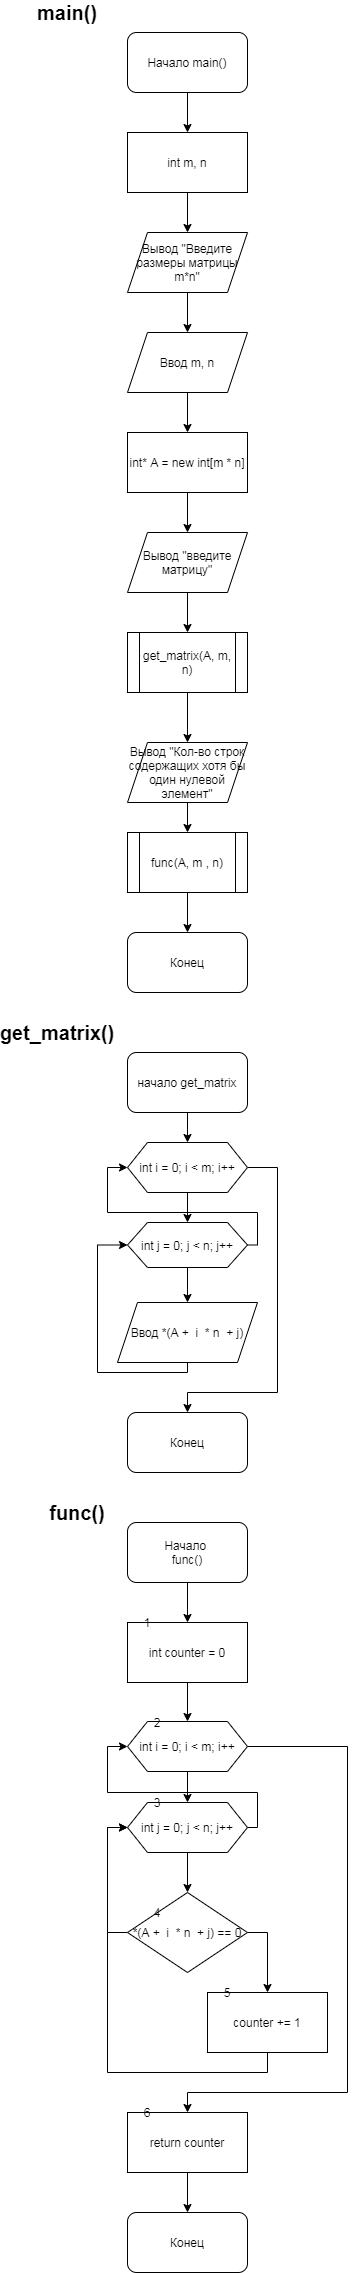

The diagram above was exported from draw.io. Its source (the exported page's mxGraphModel, read from the mxfile embedded in the PNG):
<mxGraphModel dx="559" dy="683" grid="1" gridSize="10" guides="1" tooltips="1" connect="1" arrows="1" fold="1" page="1" pageScale="1" pageWidth="827" pageHeight="1169" math="0" shadow="0">
  <root>
    <mxCell id="0" />
    <mxCell id="1" parent="0" />
    <mxCell id="ch0SZW2dwxs2kpmt18bL-1" value="&lt;font size=&quot;1&quot;&gt;&lt;b style=&quot;font-size: 20px&quot;&gt;main()&lt;/b&gt;&lt;/font&gt;" style="text;html=1;strokeColor=none;fillColor=none;align=center;verticalAlign=middle;whiteSpace=wrap;rounded=0;" vertex="1" parent="1">
      <mxGeometry x="100" y="10" width="40" height="20" as="geometry" />
    </mxCell>
    <mxCell id="ch0SZW2dwxs2kpmt18bL-4" value="" style="edgeStyle=orthogonalEdgeStyle;rounded=0;orthogonalLoop=1;jettySize=auto;html=1;" edge="1" parent="1" source="ch0SZW2dwxs2kpmt18bL-2" target="ch0SZW2dwxs2kpmt18bL-3">
      <mxGeometry relative="1" as="geometry" />
    </mxCell>
    <mxCell id="ch0SZW2dwxs2kpmt18bL-2" value="Начало main()" style="rounded=1;whiteSpace=wrap;html=1;" vertex="1" parent="1">
      <mxGeometry x="180" y="40" width="120" height="60" as="geometry" />
    </mxCell>
    <mxCell id="ch0SZW2dwxs2kpmt18bL-6" value="" style="edgeStyle=orthogonalEdgeStyle;rounded=0;orthogonalLoop=1;jettySize=auto;html=1;" edge="1" parent="1" source="ch0SZW2dwxs2kpmt18bL-3" target="ch0SZW2dwxs2kpmt18bL-5">
      <mxGeometry relative="1" as="geometry" />
    </mxCell>
    <mxCell id="ch0SZW2dwxs2kpmt18bL-3" value="int m, n" style="whiteSpace=wrap;html=1;rounded=0;" vertex="1" parent="1">
      <mxGeometry x="180" y="140" width="120" height="60" as="geometry" />
    </mxCell>
    <mxCell id="ch0SZW2dwxs2kpmt18bL-8" value="" style="edgeStyle=orthogonalEdgeStyle;rounded=0;orthogonalLoop=1;jettySize=auto;html=1;" edge="1" parent="1" source="ch0SZW2dwxs2kpmt18bL-5" target="ch0SZW2dwxs2kpmt18bL-7">
      <mxGeometry relative="1" as="geometry" />
    </mxCell>
    <mxCell id="ch0SZW2dwxs2kpmt18bL-5" value="Вывод &quot;Введите размеры матрицы m*n&quot;" style="shape=parallelogram;perimeter=parallelogramPerimeter;whiteSpace=wrap;html=1;fixedSize=1;rounded=0;" vertex="1" parent="1">
      <mxGeometry x="180" y="240" width="120" height="60" as="geometry" />
    </mxCell>
    <mxCell id="ch0SZW2dwxs2kpmt18bL-10" value="" style="edgeStyle=orthogonalEdgeStyle;rounded=0;orthogonalLoop=1;jettySize=auto;html=1;" edge="1" parent="1" source="ch0SZW2dwxs2kpmt18bL-7" target="ch0SZW2dwxs2kpmt18bL-9">
      <mxGeometry relative="1" as="geometry" />
    </mxCell>
    <mxCell id="ch0SZW2dwxs2kpmt18bL-7" value="Ввод m, n" style="shape=parallelogram;perimeter=parallelogramPerimeter;whiteSpace=wrap;html=1;fixedSize=1;rounded=0;" vertex="1" parent="1">
      <mxGeometry x="180" y="340" width="120" height="60" as="geometry" />
    </mxCell>
    <mxCell id="ch0SZW2dwxs2kpmt18bL-12" value="" style="edgeStyle=orthogonalEdgeStyle;rounded=0;orthogonalLoop=1;jettySize=auto;html=1;" edge="1" parent="1" source="ch0SZW2dwxs2kpmt18bL-9" target="ch0SZW2dwxs2kpmt18bL-11">
      <mxGeometry relative="1" as="geometry" />
    </mxCell>
    <mxCell id="ch0SZW2dwxs2kpmt18bL-9" value="int* A = new int[m * n]" style="whiteSpace=wrap;html=1;rounded=0;" vertex="1" parent="1">
      <mxGeometry x="180" y="440" width="120" height="60" as="geometry" />
    </mxCell>
    <mxCell id="ch0SZW2dwxs2kpmt18bL-14" value="" style="edgeStyle=orthogonalEdgeStyle;rounded=0;orthogonalLoop=1;jettySize=auto;html=1;" edge="1" parent="1" source="ch0SZW2dwxs2kpmt18bL-11" target="ch0SZW2dwxs2kpmt18bL-13">
      <mxGeometry relative="1" as="geometry" />
    </mxCell>
    <mxCell id="ch0SZW2dwxs2kpmt18bL-11" value="Вывод &quot;введите матрицу&quot;" style="shape=parallelogram;perimeter=parallelogramPerimeter;whiteSpace=wrap;html=1;fixedSize=1;rounded=0;" vertex="1" parent="1">
      <mxGeometry x="180" y="540" width="120" height="60" as="geometry" />
    </mxCell>
    <mxCell id="ch0SZW2dwxs2kpmt18bL-16" value="" style="edgeStyle=orthogonalEdgeStyle;rounded=0;orthogonalLoop=1;jettySize=auto;html=1;" edge="1" parent="1" source="ch0SZW2dwxs2kpmt18bL-13" target="ch0SZW2dwxs2kpmt18bL-15">
      <mxGeometry relative="1" as="geometry" />
    </mxCell>
    <mxCell id="ch0SZW2dwxs2kpmt18bL-13" value="get_matrix(A, m, n)" style="shape=process;whiteSpace=wrap;html=1;backgroundOutline=1;rounded=0;" vertex="1" parent="1">
      <mxGeometry x="180" y="640" width="120" height="60" as="geometry" />
    </mxCell>
    <mxCell id="ch0SZW2dwxs2kpmt18bL-19" value="" style="edgeStyle=orthogonalEdgeStyle;rounded=0;orthogonalLoop=1;jettySize=auto;html=1;" edge="1" parent="1" source="ch0SZW2dwxs2kpmt18bL-15" target="ch0SZW2dwxs2kpmt18bL-18">
      <mxGeometry relative="1" as="geometry" />
    </mxCell>
    <mxCell id="ch0SZW2dwxs2kpmt18bL-15" value="Вывод &quot;Кол-во строк содержащих хотя бы один нулевой элемент&quot;" style="shape=parallelogram;perimeter=parallelogramPerimeter;whiteSpace=wrap;html=1;fixedSize=1;rounded=0;" vertex="1" parent="1">
      <mxGeometry x="180" y="750" width="120" height="60" as="geometry" />
    </mxCell>
    <mxCell id="ch0SZW2dwxs2kpmt18bL-21" value="" style="edgeStyle=orthogonalEdgeStyle;rounded=0;orthogonalLoop=1;jettySize=auto;html=1;" edge="1" parent="1" source="ch0SZW2dwxs2kpmt18bL-18" target="ch0SZW2dwxs2kpmt18bL-20">
      <mxGeometry relative="1" as="geometry" />
    </mxCell>
    <mxCell id="ch0SZW2dwxs2kpmt18bL-18" value="func(A, m , n)" style="shape=process;whiteSpace=wrap;html=1;backgroundOutline=1;rounded=0;" vertex="1" parent="1">
      <mxGeometry x="180" y="840" width="120" height="60" as="geometry" />
    </mxCell>
    <mxCell id="ch0SZW2dwxs2kpmt18bL-20" value="Конец" style="whiteSpace=wrap;html=1;rounded=1;" vertex="1" parent="1">
      <mxGeometry x="180" y="940" width="120" height="60" as="geometry" />
    </mxCell>
    <mxCell id="ch0SZW2dwxs2kpmt18bL-22" value="&lt;font size=&quot;1&quot;&gt;&lt;b style=&quot;font-size: 20px&quot;&gt;get_matrix()&lt;/b&gt;&lt;/font&gt;" style="text;html=1;strokeColor=none;fillColor=none;align=center;verticalAlign=middle;whiteSpace=wrap;rounded=0;" vertex="1" parent="1">
      <mxGeometry x="90" y="1030" width="40" height="20" as="geometry" />
    </mxCell>
    <mxCell id="ch0SZW2dwxs2kpmt18bL-25" value="" style="edgeStyle=orthogonalEdgeStyle;rounded=0;orthogonalLoop=1;jettySize=auto;html=1;" edge="1" parent="1" source="ch0SZW2dwxs2kpmt18bL-23" target="ch0SZW2dwxs2kpmt18bL-24">
      <mxGeometry relative="1" as="geometry" />
    </mxCell>
    <mxCell id="ch0SZW2dwxs2kpmt18bL-23" value="начало get_matrix" style="rounded=1;whiteSpace=wrap;html=1;" vertex="1" parent="1">
      <mxGeometry x="180" y="1060" width="120" height="60" as="geometry" />
    </mxCell>
    <mxCell id="ch0SZW2dwxs2kpmt18bL-27" value="" style="edgeStyle=orthogonalEdgeStyle;rounded=0;orthogonalLoop=1;jettySize=auto;html=1;" edge="1" parent="1" source="ch0SZW2dwxs2kpmt18bL-24" target="ch0SZW2dwxs2kpmt18bL-26">
      <mxGeometry relative="1" as="geometry" />
    </mxCell>
    <mxCell id="ch0SZW2dwxs2kpmt18bL-33" style="edgeStyle=orthogonalEdgeStyle;rounded=0;orthogonalLoop=1;jettySize=auto;html=1;" edge="1" parent="1" source="ch0SZW2dwxs2kpmt18bL-24">
      <mxGeometry relative="1" as="geometry">
        <mxPoint x="240" y="1420" as="targetPoint" />
        <Array as="points">
          <mxPoint x="330" y="1175" />
          <mxPoint x="330" y="1400" />
          <mxPoint x="240" y="1400" />
        </Array>
      </mxGeometry>
    </mxCell>
    <mxCell id="ch0SZW2dwxs2kpmt18bL-24" value="int i = 0; i &amp;lt; m; i++" style="shape=hexagon;perimeter=hexagonPerimeter2;whiteSpace=wrap;html=1;fixedSize=1;rounded=0;" vertex="1" parent="1">
      <mxGeometry x="180" y="1150" width="120" height="50" as="geometry" />
    </mxCell>
    <mxCell id="ch0SZW2dwxs2kpmt18bL-28" style="edgeStyle=orthogonalEdgeStyle;rounded=0;orthogonalLoop=1;jettySize=auto;html=1;entryX=0;entryY=0.5;entryDx=0;entryDy=0;" edge="1" parent="1" source="ch0SZW2dwxs2kpmt18bL-26" target="ch0SZW2dwxs2kpmt18bL-24">
      <mxGeometry relative="1" as="geometry">
        <Array as="points">
          <mxPoint x="310" y="1253" />
          <mxPoint x="310" y="1220" />
          <mxPoint x="160" y="1220" />
          <mxPoint x="160" y="1175" />
        </Array>
      </mxGeometry>
    </mxCell>
    <mxCell id="ch0SZW2dwxs2kpmt18bL-30" value="" style="edgeStyle=orthogonalEdgeStyle;rounded=0;orthogonalLoop=1;jettySize=auto;html=1;" edge="1" parent="1" source="ch0SZW2dwxs2kpmt18bL-26" target="ch0SZW2dwxs2kpmt18bL-29">
      <mxGeometry relative="1" as="geometry" />
    </mxCell>
    <mxCell id="ch0SZW2dwxs2kpmt18bL-26" value="int j = 0; j &amp;lt; n; j++" style="shape=hexagon;perimeter=hexagonPerimeter2;whiteSpace=wrap;html=1;fixedSize=1;rounded=0;" vertex="1" parent="1">
      <mxGeometry x="180" y="1230" width="120" height="45" as="geometry" />
    </mxCell>
    <mxCell id="ch0SZW2dwxs2kpmt18bL-32" style="edgeStyle=orthogonalEdgeStyle;rounded=0;orthogonalLoop=1;jettySize=auto;html=1;entryX=0;entryY=0.5;entryDx=0;entryDy=0;" edge="1" parent="1" source="ch0SZW2dwxs2kpmt18bL-29" target="ch0SZW2dwxs2kpmt18bL-26">
      <mxGeometry relative="1" as="geometry">
        <Array as="points">
          <mxPoint x="240" y="1380" />
          <mxPoint x="150" y="1380" />
          <mxPoint x="150" y="1253" />
        </Array>
      </mxGeometry>
    </mxCell>
    <mxCell id="ch0SZW2dwxs2kpmt18bL-29" value="Ввод *(A +&amp;nbsp; i&amp;nbsp; * n&amp;nbsp; + j)" style="shape=parallelogram;perimeter=parallelogramPerimeter;whiteSpace=wrap;html=1;fixedSize=1;rounded=0;" vertex="1" parent="1">
      <mxGeometry x="170" y="1310" width="140" height="60" as="geometry" />
    </mxCell>
    <mxCell id="ch0SZW2dwxs2kpmt18bL-34" value="Конец" style="rounded=1;whiteSpace=wrap;html=1;" vertex="1" parent="1">
      <mxGeometry x="180" y="1420" width="120" height="60" as="geometry" />
    </mxCell>
    <mxCell id="ch0SZW2dwxs2kpmt18bL-35" value="&lt;font size=&quot;1&quot;&gt;&lt;b style=&quot;font-size: 20px&quot;&gt;func()&lt;/b&gt;&lt;/font&gt;" style="text;html=1;strokeColor=none;fillColor=none;align=center;verticalAlign=middle;whiteSpace=wrap;rounded=0;" vertex="1" parent="1">
      <mxGeometry x="110" y="1510" width="40" height="20" as="geometry" />
    </mxCell>
    <mxCell id="ch0SZW2dwxs2kpmt18bL-38" value="" style="edgeStyle=orthogonalEdgeStyle;rounded=0;orthogonalLoop=1;jettySize=auto;html=1;" edge="1" parent="1" source="ch0SZW2dwxs2kpmt18bL-36" target="ch0SZW2dwxs2kpmt18bL-37">
      <mxGeometry relative="1" as="geometry" />
    </mxCell>
    <mxCell id="ch0SZW2dwxs2kpmt18bL-36" value="Начало&amp;nbsp;&lt;br&gt;func()" style="rounded=1;whiteSpace=wrap;html=1;" vertex="1" parent="1">
      <mxGeometry x="180" y="1530" width="120" height="60" as="geometry" />
    </mxCell>
    <mxCell id="ch0SZW2dwxs2kpmt18bL-41" value="" style="edgeStyle=orthogonalEdgeStyle;rounded=0;orthogonalLoop=1;jettySize=auto;html=1;" edge="1" parent="1" source="ch0SZW2dwxs2kpmt18bL-37" target="ch0SZW2dwxs2kpmt18bL-39">
      <mxGeometry relative="1" as="geometry" />
    </mxCell>
    <mxCell id="ch0SZW2dwxs2kpmt18bL-37" value="int counter = 0" style="whiteSpace=wrap;html=1;rounded=0;" vertex="1" parent="1">
      <mxGeometry x="180" y="1630" width="120" height="60" as="geometry" />
    </mxCell>
    <mxCell id="ch0SZW2dwxs2kpmt18bL-42" value="" style="edgeStyle=orthogonalEdgeStyle;rounded=0;orthogonalLoop=1;jettySize=auto;html=1;" edge="1" parent="1" source="ch0SZW2dwxs2kpmt18bL-39" target="ch0SZW2dwxs2kpmt18bL-40">
      <mxGeometry relative="1" as="geometry" />
    </mxCell>
    <mxCell id="ch0SZW2dwxs2kpmt18bL-52" style="edgeStyle=orthogonalEdgeStyle;rounded=0;orthogonalLoop=1;jettySize=auto;html=1;" edge="1" parent="1" source="ch0SZW2dwxs2kpmt18bL-39">
      <mxGeometry relative="1" as="geometry">
        <mxPoint x="240" y="2120" as="targetPoint" />
        <Array as="points">
          <mxPoint x="400" y="1754" />
          <mxPoint x="400" y="2100" />
          <mxPoint x="240" y="2100" />
        </Array>
      </mxGeometry>
    </mxCell>
    <mxCell id="ch0SZW2dwxs2kpmt18bL-39" value="int i = 0; i &amp;lt; m; i++" style="shape=hexagon;perimeter=hexagonPerimeter2;whiteSpace=wrap;html=1;fixedSize=1;rounded=0;" vertex="1" parent="1">
      <mxGeometry x="180" y="1729" width="120" height="50" as="geometry" />
    </mxCell>
    <mxCell id="ch0SZW2dwxs2kpmt18bL-44" value="" style="edgeStyle=orthogonalEdgeStyle;rounded=0;orthogonalLoop=1;jettySize=auto;html=1;" edge="1" parent="1" source="ch0SZW2dwxs2kpmt18bL-40" target="ch0SZW2dwxs2kpmt18bL-43">
      <mxGeometry relative="1" as="geometry" />
    </mxCell>
    <mxCell id="ch0SZW2dwxs2kpmt18bL-48" style="edgeStyle=orthogonalEdgeStyle;rounded=0;orthogonalLoop=1;jettySize=auto;html=1;entryX=0;entryY=0.5;entryDx=0;entryDy=0;" edge="1" parent="1" source="ch0SZW2dwxs2kpmt18bL-40" target="ch0SZW2dwxs2kpmt18bL-39">
      <mxGeometry relative="1" as="geometry">
        <Array as="points">
          <mxPoint x="310" y="1835" />
          <mxPoint x="310" y="1800" />
          <mxPoint x="160" y="1800" />
          <mxPoint x="160" y="1754" />
        </Array>
      </mxGeometry>
    </mxCell>
    <mxCell id="ch0SZW2dwxs2kpmt18bL-40" value="int j = 0; j &amp;lt; n; j++" style="shape=hexagon;perimeter=hexagonPerimeter2;whiteSpace=wrap;html=1;fixedSize=1;rounded=0;" vertex="1" parent="1">
      <mxGeometry x="180" y="1810" width="120" height="50" as="geometry" />
    </mxCell>
    <mxCell id="ch0SZW2dwxs2kpmt18bL-45" style="edgeStyle=orthogonalEdgeStyle;rounded=0;orthogonalLoop=1;jettySize=auto;html=1;entryX=0;entryY=0.5;entryDx=0;entryDy=0;" edge="1" parent="1" source="ch0SZW2dwxs2kpmt18bL-43" target="ch0SZW2dwxs2kpmt18bL-40">
      <mxGeometry relative="1" as="geometry">
        <Array as="points">
          <mxPoint x="160" y="1940" />
          <mxPoint x="160" y="1835" />
        </Array>
      </mxGeometry>
    </mxCell>
    <mxCell id="ch0SZW2dwxs2kpmt18bL-49" style="edgeStyle=orthogonalEdgeStyle;rounded=0;orthogonalLoop=1;jettySize=auto;html=1;" edge="1" parent="1" source="ch0SZW2dwxs2kpmt18bL-43">
      <mxGeometry relative="1" as="geometry">
        <mxPoint x="320" y="2000" as="targetPoint" />
      </mxGeometry>
    </mxCell>
    <mxCell id="ch0SZW2dwxs2kpmt18bL-43" value="&lt;span&gt;*(A +&amp;nbsp; i&amp;nbsp; * n&amp;nbsp; + j) == 0&lt;/span&gt;" style="rhombus;whiteSpace=wrap;html=1;rounded=0;" vertex="1" parent="1">
      <mxGeometry x="180" y="1900" width="120" height="80" as="geometry" />
    </mxCell>
    <mxCell id="ch0SZW2dwxs2kpmt18bL-51" style="edgeStyle=orthogonalEdgeStyle;rounded=0;orthogonalLoop=1;jettySize=auto;html=1;entryX=0;entryY=0.5;entryDx=0;entryDy=0;" edge="1" parent="1" source="ch0SZW2dwxs2kpmt18bL-50" target="ch0SZW2dwxs2kpmt18bL-40">
      <mxGeometry relative="1" as="geometry">
        <Array as="points">
          <mxPoint x="320" y="2080" />
          <mxPoint x="160" y="2080" />
          <mxPoint x="160" y="1835" />
        </Array>
      </mxGeometry>
    </mxCell>
    <mxCell id="ch0SZW2dwxs2kpmt18bL-50" value="counter += 1" style="rounded=0;whiteSpace=wrap;html=1;" vertex="1" parent="1">
      <mxGeometry x="260" y="2000" width="120" height="60" as="geometry" />
    </mxCell>
    <mxCell id="ch0SZW2dwxs2kpmt18bL-55" value="" style="edgeStyle=orthogonalEdgeStyle;rounded=0;orthogonalLoop=1;jettySize=auto;html=1;" edge="1" parent="1" source="ch0SZW2dwxs2kpmt18bL-53" target="ch0SZW2dwxs2kpmt18bL-54">
      <mxGeometry relative="1" as="geometry" />
    </mxCell>
    <mxCell id="ch0SZW2dwxs2kpmt18bL-53" value="return counter" style="rounded=0;whiteSpace=wrap;html=1;" vertex="1" parent="1">
      <mxGeometry x="180" y="2120" width="120" height="60" as="geometry" />
    </mxCell>
    <mxCell id="ch0SZW2dwxs2kpmt18bL-54" value="Конец" style="whiteSpace=wrap;html=1;rounded=1;" vertex="1" parent="1">
      <mxGeometry x="180" y="2220" width="120" height="60" as="geometry" />
    </mxCell>
    <mxCell id="ch0SZW2dwxs2kpmt18bL-56" value="1" style="text;html=1;strokeColor=none;fillColor=none;align=center;verticalAlign=middle;whiteSpace=wrap;rounded=0;" vertex="1" parent="1">
      <mxGeometry x="180" y="1620" width="40" height="20" as="geometry" />
    </mxCell>
    <mxCell id="ch0SZW2dwxs2kpmt18bL-57" value="2" style="text;html=1;strokeColor=none;fillColor=none;align=center;verticalAlign=middle;whiteSpace=wrap;rounded=0;" vertex="1" parent="1">
      <mxGeometry x="190" y="1720" width="40" height="20" as="geometry" />
    </mxCell>
    <mxCell id="ch0SZW2dwxs2kpmt18bL-58" value="3" style="text;html=1;strokeColor=none;fillColor=none;align=center;verticalAlign=middle;whiteSpace=wrap;rounded=0;" vertex="1" parent="1">
      <mxGeometry x="190" y="1800" width="40" height="20" as="geometry" />
    </mxCell>
    <mxCell id="ch0SZW2dwxs2kpmt18bL-59" value="4" style="text;html=1;strokeColor=none;fillColor=none;align=center;verticalAlign=middle;whiteSpace=wrap;rounded=0;" vertex="1" parent="1">
      <mxGeometry x="190" y="1910" width="40" height="20" as="geometry" />
    </mxCell>
    <mxCell id="ch0SZW2dwxs2kpmt18bL-60" value="5" style="text;html=1;strokeColor=none;fillColor=none;align=center;verticalAlign=middle;whiteSpace=wrap;rounded=0;" vertex="1" parent="1">
      <mxGeometry x="260" y="1990" width="40" height="20" as="geometry" />
    </mxCell>
    <mxCell id="ch0SZW2dwxs2kpmt18bL-61" value="6" style="text;html=1;strokeColor=none;fillColor=none;align=center;verticalAlign=middle;whiteSpace=wrap;rounded=0;" vertex="1" parent="1">
      <mxGeometry x="180" y="2110" width="40" height="20" as="geometry" />
    </mxCell>
  </root>
</mxGraphModel>